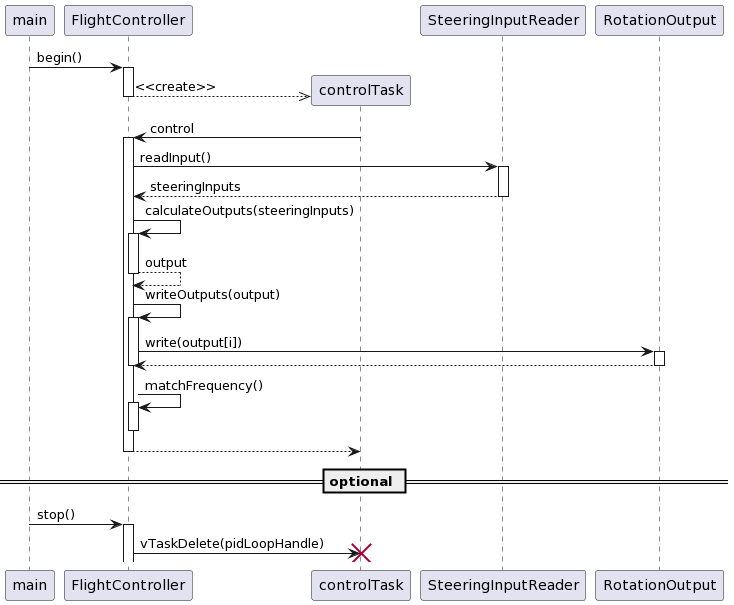

The diagram above was rendered by PlantUML. Its source (embedded in the PNG):
@startuml
autoactivate on

main -> FlightController: begin()

create controlTask
FlightController -->> controlTask: <<create>>

controlTask -> FlightController : control

FlightController -> SteeringInputReader : readInput()
return steeringInputs

FlightController -> FlightController : calculateOutputs(steeringInputs)
return output

FlightController -> FlightController : writeOutputs(output)
FlightController -> RotationOutput : write(output[i])
return
deactivate

FlightController -> FlightController : matchFrequency()
deactivate

return

== optional ==

main -> FlightController : stop()
FlightController -> controlTask !! : vTaskDelete(pidLoopHandle)
@enduml